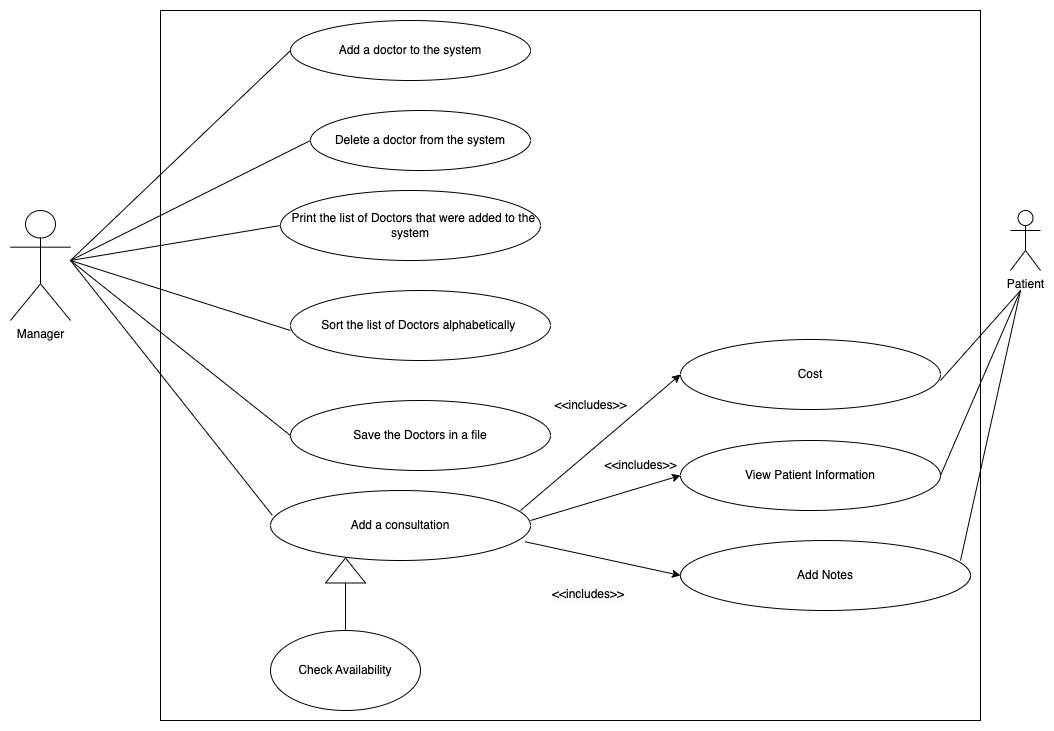

The diagram above was exported from draw.io. Its source (the exported page's mxGraphModel, read from the mxfile embedded in the PNG):
<mxGraphModel dx="1485" dy="985" grid="1" gridSize="10" guides="1" tooltips="1" connect="1" arrows="1" fold="1" page="1" pageScale="1" pageWidth="1169" pageHeight="827" math="0" shadow="0">
  <root>
    <mxCell id="0" />
    <mxCell id="1" parent="0" />
    <mxCell id="jgvp9CKDWKUUeX0KQouH-2" value="Manager" style="shape=umlActor;verticalLabelPosition=bottom;verticalAlign=top;html=1;outlineConnect=0;fillColor=none;" vertex="1" parent="1">
      <mxGeometry x="80" y="250" width="60" height="110" as="geometry" />
    </mxCell>
    <mxCell id="jgvp9CKDWKUUeX0KQouH-4" value="" style="endArrow=none;html=1;rounded=0;entryX=0;entryY=0.5;entryDx=0;entryDy=0;" edge="1" parent="1" target="jgvp9CKDWKUUeX0KQouH-9">
      <mxGeometry width="50" height="50" relative="1" as="geometry">
        <mxPoint x="140" y="300" as="sourcePoint" />
        <mxPoint x="350" y="110" as="targetPoint" />
      </mxGeometry>
    </mxCell>
    <mxCell id="jgvp9CKDWKUUeX0KQouH-5" value="" style="endArrow=none;html=1;rounded=0;entryX=0;entryY=0.5;entryDx=0;entryDy=0;" edge="1" parent="1" target="jgvp9CKDWKUUeX0KQouH-10">
      <mxGeometry width="50" height="50" relative="1" as="geometry">
        <mxPoint x="140" y="300" as="sourcePoint" />
        <mxPoint x="370" y="200" as="targetPoint" />
      </mxGeometry>
    </mxCell>
    <mxCell id="jgvp9CKDWKUUeX0KQouH-6" value="" style="endArrow=none;html=1;rounded=0;entryX=0;entryY=0.5;entryDx=0;entryDy=0;" edge="1" parent="1" target="jgvp9CKDWKUUeX0KQouH-11">
      <mxGeometry width="50" height="50" relative="1" as="geometry">
        <mxPoint x="140" y="300" as="sourcePoint" />
        <mxPoint x="340" y="260" as="targetPoint" />
      </mxGeometry>
    </mxCell>
    <mxCell id="jgvp9CKDWKUUeX0KQouH-7" value="" style="endArrow=none;html=1;rounded=0;" edge="1" parent="1">
      <mxGeometry width="50" height="50" relative="1" as="geometry">
        <mxPoint x="140" y="300" as="sourcePoint" />
        <mxPoint x="360" y="370" as="targetPoint" />
      </mxGeometry>
    </mxCell>
    <mxCell id="jgvp9CKDWKUUeX0KQouH-8" value="" style="endArrow=none;html=1;rounded=0;entryX=0;entryY=0.5;entryDx=0;entryDy=0;" edge="1" parent="1" target="jgvp9CKDWKUUeX0KQouH-13">
      <mxGeometry width="50" height="50" relative="1" as="geometry">
        <mxPoint x="140" y="300" as="sourcePoint" />
        <mxPoint x="340" y="520" as="targetPoint" />
      </mxGeometry>
    </mxCell>
    <mxCell id="jgvp9CKDWKUUeX0KQouH-9" value="Add a doctor to the system" style="ellipse;whiteSpace=wrap;html=1;fillColor=none;" vertex="1" parent="1">
      <mxGeometry x="360" y="60" width="240" height="60" as="geometry" />
    </mxCell>
    <mxCell id="jgvp9CKDWKUUeX0KQouH-10" value="Delete a doctor from the system" style="ellipse;whiteSpace=wrap;html=1;fillColor=none;" vertex="1" parent="1">
      <mxGeometry x="380" y="150" width="220" height="60" as="geometry" />
    </mxCell>
    <mxCell id="jgvp9CKDWKUUeX0KQouH-11" value="&amp;nbsp; Print the list of Doctors that were added to the system" style="ellipse;whiteSpace=wrap;html=1;fillColor=none;" vertex="1" parent="1">
      <mxGeometry x="350" y="230" width="260" height="70" as="geometry" />
    </mxCell>
    <mxCell id="jgvp9CKDWKUUeX0KQouH-12" value="Sort the list of Doctors alphabetically&amp;nbsp;" style="ellipse;whiteSpace=wrap;html=1;fillColor=none;" vertex="1" parent="1">
      <mxGeometry x="360" y="330" width="260" height="70" as="geometry" />
    </mxCell>
    <mxCell id="jgvp9CKDWKUUeX0KQouH-13" value="Save the Doctors in a file" style="ellipse;whiteSpace=wrap;html=1;fillColor=none;" vertex="1" parent="1">
      <mxGeometry x="360" y="440" width="260" height="70" as="geometry" />
    </mxCell>
    <mxCell id="jgvp9CKDWKUUeX0KQouH-14" value="Add a consultation" style="ellipse;whiteSpace=wrap;html=1;fillColor=none;" vertex="1" parent="1">
      <mxGeometry x="340" y="530" width="260" height="70" as="geometry" />
    </mxCell>
    <mxCell id="jgvp9CKDWKUUeX0KQouH-15" value="" style="endArrow=none;html=1;rounded=0;entryX=0.007;entryY=0.354;entryDx=0;entryDy=0;entryPerimeter=0;" edge="1" parent="1" target="jgvp9CKDWKUUeX0KQouH-14">
      <mxGeometry width="50" height="50" relative="1" as="geometry">
        <mxPoint x="140" y="300" as="sourcePoint" />
        <mxPoint x="340" y="510" as="targetPoint" />
      </mxGeometry>
    </mxCell>
    <mxCell id="jgvp9CKDWKUUeX0KQouH-16" value="Check Availability" style="ellipse;whiteSpace=wrap;html=1;fillColor=none;" vertex="1" parent="1">
      <mxGeometry x="340" y="670" width="150" height="80" as="geometry" />
    </mxCell>
    <mxCell id="jgvp9CKDWKUUeX0KQouH-18" value="" style="endArrow=none;html=1;rounded=0;entryX=0;entryY=0.5;entryDx=0;entryDy=0;" edge="1" parent="1" target="jgvp9CKDWKUUeX0KQouH-23">
      <mxGeometry width="50" height="50" relative="1" as="geometry">
        <mxPoint x="415" y="670" as="sourcePoint" />
        <mxPoint x="410" y="640" as="targetPoint" />
      </mxGeometry>
    </mxCell>
    <mxCell id="jgvp9CKDWKUUeX0KQouH-23" value="" style="triangle;whiteSpace=wrap;html=1;fillColor=none;rotation=-90;" vertex="1" parent="1">
      <mxGeometry x="402.5" y="590" width="25" height="40" as="geometry" />
    </mxCell>
    <mxCell id="jgvp9CKDWKUUeX0KQouH-25" value="Add Notes" style="ellipse;whiteSpace=wrap;html=1;fillColor=none;" vertex="1" parent="1">
      <mxGeometry x="750" y="580" width="290" height="70" as="geometry" />
    </mxCell>
    <mxCell id="jgvp9CKDWKUUeX0KQouH-26" value="View Patient Information" style="ellipse;whiteSpace=wrap;html=1;fillColor=none;" vertex="1" parent="1">
      <mxGeometry x="750" y="480" width="260" height="70" as="geometry" />
    </mxCell>
    <mxCell id="jgvp9CKDWKUUeX0KQouH-27" value="Cost" style="ellipse;whiteSpace=wrap;html=1;fillColor=none;" vertex="1" parent="1">
      <mxGeometry x="750" y="379" width="260" height="70" as="geometry" />
    </mxCell>
    <mxCell id="jgvp9CKDWKUUeX0KQouH-35" value="" style="endArrow=classic;html=1;rounded=0;entryX=0;entryY=0.5;entryDx=0;entryDy=0;" edge="1" parent="1" target="jgvp9CKDWKUUeX0KQouH-27">
      <mxGeometry width="50" height="50" relative="1" as="geometry">
        <mxPoint x="590" y="550" as="sourcePoint" />
        <mxPoint x="640" y="500" as="targetPoint" />
      </mxGeometry>
    </mxCell>
    <mxCell id="jgvp9CKDWKUUeX0KQouH-36" value="" style="endArrow=classic;html=1;rounded=0;entryX=0;entryY=0.5;entryDx=0;entryDy=0;" edge="1" parent="1" target="jgvp9CKDWKUUeX0KQouH-26">
      <mxGeometry width="50" height="50" relative="1" as="geometry">
        <mxPoint x="600" y="560" as="sourcePoint" />
        <mxPoint x="650" y="510" as="targetPoint" />
      </mxGeometry>
    </mxCell>
    <mxCell id="jgvp9CKDWKUUeX0KQouH-37" value="" style="endArrow=classic;html=1;rounded=0;exitX=0.979;exitY=0.732;exitDx=0;exitDy=0;exitPerimeter=0;entryX=0;entryY=0.5;entryDx=0;entryDy=0;" edge="1" parent="1" source="jgvp9CKDWKUUeX0KQouH-14" target="jgvp9CKDWKUUeX0KQouH-25">
      <mxGeometry width="50" height="50" relative="1" as="geometry">
        <mxPoint x="590" y="640" as="sourcePoint" />
        <mxPoint x="640" y="670" as="targetPoint" />
      </mxGeometry>
    </mxCell>
    <mxCell id="jgvp9CKDWKUUeX0KQouH-38" value="&amp;lt;&amp;lt;includes&amp;gt;&amp;gt;" style="text;html=1;align=center;verticalAlign=middle;resizable=0;points=[];autosize=1;strokeColor=none;fillColor=none;rotation=0;" vertex="1" parent="1">
      <mxGeometry x="610" y="430" width="100" height="30" as="geometry" />
    </mxCell>
    <mxCell id="jgvp9CKDWKUUeX0KQouH-39" value="&amp;lt;&amp;lt;includes&amp;gt;&amp;gt;" style="text;html=1;align=center;verticalAlign=middle;resizable=0;points=[];autosize=1;strokeColor=none;fillColor=none;" vertex="1" parent="1">
      <mxGeometry x="660" y="490" width="100" height="30" as="geometry" />
    </mxCell>
    <mxCell id="jgvp9CKDWKUUeX0KQouH-40" value="&lt;meta charset=&quot;utf-8&quot;&gt;&lt;span style=&quot;color: rgb(0, 0, 0); font-family: Helvetica; font-size: 12px; font-style: normal; font-variant-ligatures: normal; font-variant-caps: normal; font-weight: 400; letter-spacing: normal; orphans: 2; text-align: center; text-indent: 0px; text-transform: none; widows: 2; word-spacing: 0px; -webkit-text-stroke-width: 0px; background-color: rgb(251, 251, 251); text-decoration-thickness: initial; text-decoration-style: initial; text-decoration-color: initial; float: none; display: inline !important;&quot;&gt;&amp;lt;&amp;lt;includes&amp;gt;&amp;gt;&lt;/span&gt;" style="text;whiteSpace=wrap;html=1;" vertex="1" parent="1">
      <mxGeometry x="620" y="620" width="110" height="40" as="geometry" />
    </mxCell>
    <mxCell id="jgvp9CKDWKUUeX0KQouH-41" value="" style="rounded=0;whiteSpace=wrap;html=1;fillColor=none;" vertex="1" parent="1">
      <mxGeometry x="230" y="50" width="820" height="710" as="geometry" />
    </mxCell>
    <mxCell id="jgvp9CKDWKUUeX0KQouH-42" value="Patient" style="shape=umlActor;verticalLabelPosition=bottom;verticalAlign=top;html=1;outlineConnect=0;" vertex="1" parent="1">
      <mxGeometry x="1080" y="250" width="30" height="60" as="geometry" />
    </mxCell>
    <mxCell id="jgvp9CKDWKUUeX0KQouH-43" value="" style="endArrow=none;html=1;rounded=0;" edge="1" parent="1">
      <mxGeometry width="50" height="50" relative="1" as="geometry">
        <mxPoint x="1010" y="420" as="sourcePoint" />
        <mxPoint x="1090" y="330" as="targetPoint" />
      </mxGeometry>
    </mxCell>
    <mxCell id="jgvp9CKDWKUUeX0KQouH-45" value="" style="endArrow=none;html=1;rounded=0;exitX=1;exitY=0.5;exitDx=0;exitDy=0;" edge="1" parent="1" source="jgvp9CKDWKUUeX0KQouH-26">
      <mxGeometry width="50" height="50" relative="1" as="geometry">
        <mxPoint x="1020" y="430" as="sourcePoint" />
        <mxPoint x="1090" y="330" as="targetPoint" />
      </mxGeometry>
    </mxCell>
    <mxCell id="jgvp9CKDWKUUeX0KQouH-46" value="" style="endArrow=none;html=1;rounded=0;" edge="1" parent="1">
      <mxGeometry width="50" height="50" relative="1" as="geometry">
        <mxPoint x="1030" y="600" as="sourcePoint" />
        <mxPoint x="1090" y="330" as="targetPoint" />
      </mxGeometry>
    </mxCell>
  </root>
</mxGraphModel>